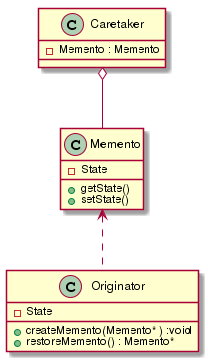

The diagram above was rendered by PlantUML. Its source (embedded in the PNG):
@startuml
class Memento
{
- State
+ getState()
+ setState()
}

class Caretaker
{
- Memento : Memento
}

class Originator
{
- State
+ createMemento(Memento* ) :void
+ restoreMemento() : Memento*
}

Caretaker o-- Memento

Memento <.. Originator

@enduml